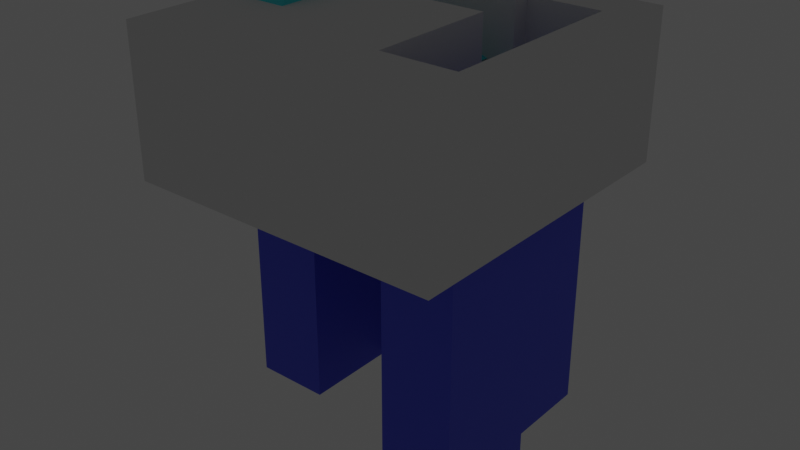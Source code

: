 # Source: bonus.blend  (saved by Blender 2.93.20; exported with 4.5.12 LTS)
import bpy
from mathutils import Matrix  # noqa: F401  (used for matrix-valued properties, if any)

bpy.ops.wm.read_factory_settings(use_empty=True)
scene = bpy.context.scene
scene.name = 'Scene'

# ---- collections
col_collection = bpy.data.collections.new('Collection'); scene.collection.children.link(col_collection)

# ---- materials (node trees are filled in below, after node groups)
mat_base = bpy.data.materials.new('Base')
mat_base.use_transparent_shadow = False
mat_second = bpy.data.materials.new('Second')
mat_second.use_transparent_shadow = False
mat_material = bpy.data.materials.new('Material')
mat_material.use_transparent_shadow = False
mat_white = bpy.data.materials.new('White')
mat_white.use_transparent_shadow = False

# ---- material node trees
mat_base.use_nodes = True; mat_base.node_tree.nodes.clear()
_N = mat_base.node_tree.nodes; _L = mat_base.node_tree.links
n0 = _N.new('ShaderNodeBsdfPrincipled'); n0.name = 'Principled BSDF'; n0.location = (10, 300)
n0.distribution = 'GGX'
n0.subsurface_method = 'BURLEY'
n0.inputs[0].default_value = (0.06817, 0.09296, 0.8, 1.0)
n0.inputs[3].default_value = 1.45
n0.inputs[27].default_value = (0.0, 0.0, 0.0, 1.0)
n0.inputs[28].default_value = 1.0
n1 = _N.new('ShaderNodeOutputMaterial'); n1.name = 'Material Output'; n1.location = (300, 300)
_L.new(n0.outputs[0], n1.inputs[0])
n1.is_active_output = True
mat_second.use_nodes = True; mat_second.node_tree.nodes.clear()
_N = mat_second.node_tree.nodes; _L = mat_second.node_tree.links
n0 = _N.new('ShaderNodeBsdfPrincipled'); n0.name = 'Principled BSDF'; n0.location = (10, 300)
n0.distribution = 'GGX'
n0.subsurface_method = 'BURLEY'
n0.inputs[0].default_value = (0.0385, 0.7326, 0.8, 1.0)
n0.inputs[3].default_value = 1.45
n0.inputs[27].default_value = (0.0, 0.0, 0.0, 1.0)
n0.inputs[28].default_value = 1.0
n1 = _N.new('ShaderNodeOutputMaterial'); n1.name = 'Material Output'; n1.location = (300, 300)
_L.new(n0.outputs[0], n1.inputs[0])
n1.is_active_output = True
mat_material.use_nodes = True; mat_material.node_tree.nodes.clear()
_N = mat_material.node_tree.nodes; _L = mat_material.node_tree.links
n0 = _N.new('ShaderNodeBsdfPrincipled'); n0.name = 'Principled BSDF'; n0.location = (10, 300)
n0.distribution = 'GGX'
n0.subsurface_method = 'BURLEY'
n0.inputs[0].default_value = (0.0999, 0.1356, 0.2122, 1.0)
n0.inputs[3].default_value = 1.45
n0.inputs[27].default_value = (0.0, 0.0, 0.0, 1.0)
n0.inputs[28].default_value = 1.0
n1 = _N.new('ShaderNodeOutputMaterial'); n1.name = 'Material Output'; n1.location = (300, 300)
_L.new(n0.outputs[0], n1.inputs[0])
n1.is_active_output = True
mat_white.use_nodes = True; mat_white.node_tree.nodes.clear()
_N = mat_white.node_tree.nodes; _L = mat_white.node_tree.links
n0 = _N.new('ShaderNodeOutputMaterial'); n0.name = 'Material Output'; n0.location = (300, 300)
n1 = _N.new('ShaderNodeEmission'); n1.name = 'Emission'; n1.location = (10, 300)
_L.new(n1.outputs[0], n0.inputs[0])
n0.is_active_output = True

# ---- world
world_world = bpy.data.worlds.new('World'); scene.world = world_world
world_world.use_nodes = True; world_world.node_tree.nodes.clear()
_N = world_world.node_tree.nodes; _L = world_world.node_tree.links
n0 = _N.new('ShaderNodeOutputWorld'); n0.name = 'World Output'; n0.location = (300, 300)
n1 = _N.new('ShaderNodeBackground'); n1.name = 'Background'; n1.location = (10, 300)
n1.inputs[0].default_value = (0.05088, 0.05088, 0.05088, 1.0)
_L.new(n1.outputs[0], n0.inputs[0])
n0.is_active_output = True
world_world.color = (0.05088, 0.05088, 0.05088)
world_world.use_sun_shadow = False
world_world.sun_shadow_jitter_overblur = 0.0

# ---- meshes
me_cube_002 = bpy.data.meshes.new('Cube.002')
me_cube_002.from_pydata([(-1.0, -1.0, -17.47), (-1.0, -1.0, 1.0), (-1.0, 1.0, -17.47), (-1.0, 1.0, 1.0), (1.0, -1.0, -17.47), (1.0, -1.0, 1.0), (1.0, 1.0, -17.47), (1.0, 1.0, 1.0)], [], [(0, 1, 3, 2), (2, 3, 7, 6), (6, 7, 5, 4), (4, 5, 1, 0), (2, 6, 4, 0), (7, 3, 1, 5)])
_uv = me_cube_002.uv_layers.new(name='UVMap')
_uv.uv.foreach_set('vector', [0.375, 0.0, 0.625, 0.0, 0.625, 0.25, 0.375, 0.25, 0.375, 0.25, 0.625, 0.25, 0.625, 0.5, 0.375, 0.5, 0.375, 0.5, 0.625, 0.5, 0.625, 0.75, 0.375, 0.75, 0.375, 0.75, 0.625, 0.75, 0.625, 1.0, 0.375, 1.0, 0.125, 0.5, 0.375, 0.5, 0.375, 0.75, 0.125, 0.75, 0.625, 0.5, 0.875, 0.5, 0.875, 0.75, 0.625, 0.75])
me_cube_002.materials.append(mat_base)
me_cube_002.use_remesh_fix_poles = True
me_cube_002.use_remesh_preserve_attributes = False
me_cube_002.update()
me_cube_003 = bpy.data.meshes.new('Cube.003')
me_cube_003.from_pydata([(-1.0, -1.0, -15.93), (-1.0, -1.0, 1.0), (-1.0, 1.891, -15.93), (-1.0, 1.891, 1.0), (1.0, -1.0, -15.93), (1.0, -1.0, 1.0), (1.0, 1.891, -15.93), (1.0, 1.891, 1.0)], [], [(0, 1, 3, 2), (2, 3, 7, 6), (6, 7, 5, 4), (4, 5, 1, 0), (2, 6, 4, 0), (7, 3, 1, 5)])
_uv = me_cube_003.uv_layers.new(name='UVMap')
_uv.uv.foreach_set('vector', [0.375, 0.0, 0.625, 0.0, 0.625, 0.25, 0.375, 0.25, 0.375, 0.25, 0.625, 0.25, 0.625, 0.5, 0.375, 0.5, 0.375, 0.5, 0.625, 0.5, 0.625, 0.75, 0.375, 0.75, 0.375, 0.75, 0.625, 0.75, 0.625, 1.0, 0.375, 1.0, 0.125, 0.5, 0.375, 0.5, 0.375, 0.75, 0.125, 0.75, 0.625, 0.5, 0.875, 0.5, 0.875, 0.75, 0.625, 0.75])
me_cube_003.materials.append(mat_base)
me_cube_003.use_remesh_fix_poles = True
me_cube_003.use_remesh_preserve_attributes = False
me_cube_003.update()
me_cube_004 = bpy.data.meshes.new('Cube.004')
me_cube_004.from_pydata([(-1.0, -2.124, -15.79), (-1.0, -2.124, 3.084), (-1.0, 1.879, -15.79), (-1.0, 1.879, 1.0), (1.0, -2.124, -15.79), (1.0, -2.124, 3.084), (1.0, 1.879, -15.79), (1.0, 1.879, 1.0)], [], [(0, 1, 3, 2), (2, 3, 7, 6), (6, 7, 5, 4), (4, 5, 1, 0), (2, 6, 4, 0), (7, 3, 1, 5)])
_uv = me_cube_004.uv_layers.new(name='UVMap')
_uv.uv.foreach_set('vector', [0.375, 0.0, 0.625, 0.0, 0.625, 0.25, 0.375, 0.25, 0.375, 0.25, 0.625, 0.25, 0.625, 0.5, 0.375, 0.5, 0.375, 0.5, 0.625, 0.5, 0.625, 0.75, 0.375, 0.75, 0.375, 0.75, 0.625, 0.75, 0.625, 1.0, 0.375, 1.0, 0.125, 0.5, 0.375, 0.5, 0.375, 0.75, 0.125, 0.75, 0.625, 0.5, 0.875, 0.5, 0.875, 0.75, 0.625, 0.75])
me_cube_004.use_remesh_fix_poles = True
me_cube_004.use_remesh_preserve_attributes = False
me_cube_004.update()
me_plane = bpy.data.meshes.new('Plane')
me_plane.from_pydata([(-1.0, -1.0, 0.0), (1.0, -1.0, 0.0), (-1.0, 1.0, 0.0), (1.0, 1.0, 0.0)], [], [(0, 1, 3, 2)])
_uv = me_plane.uv_layers.new(name='UVMap')
_uv.uv.foreach_set('vector', [0.0, 0.0, 1.0, 0.0, 1.0, 1.0, 0.0, 1.0])
me_plane.materials.append(mat_second)
me_plane.use_remesh_fix_poles = True
me_plane.use_remesh_preserve_attributes = False
me_plane.update()
me_cube_006 = bpy.data.meshes.new('Cube.006')
me_cube_006.from_pydata([(-1.0, -3.71, -15.93), (-1.0, -3.71, 3.084), (-1.0, 1.891, -15.93), (-1.0, 1.891, 3.084), (1.0, -3.71, -15.93), (1.0, -3.71, 3.084), (1.0, 1.891, -15.93), (1.0, 1.891, 3.084)], [], [(0, 1, 3, 2), (2, 3, 7, 6), (6, 7, 5, 4), (4, 5, 1, 0), (2, 6, 4, 0), (7, 3, 1, 5)])
_uv = me_cube_006.uv_layers.new(name='UVMap')
_uv.uv.foreach_set('vector', [0.375, 0.0, 0.625, 0.0, 0.625, 0.25, 0.375, 0.25, 0.375, 0.25, 0.625, 0.25, 0.625, 0.5, 0.375, 0.5, 0.375, 0.5, 0.625, 0.5, 0.625, 0.75, 0.375, 0.75, 0.375, 0.75, 0.625, 0.75, 0.625, 1.0, 0.375, 1.0, 0.125, 0.5, 0.375, 0.5, 0.375, 0.75, 0.125, 0.75, 0.625, 0.5, 0.875, 0.5, 0.875, 0.75, 0.625, 0.75])
me_cube_006.materials.append(mat_base)
me_cube_006.use_remesh_fix_poles = True
me_cube_006.use_remesh_preserve_attributes = False
me_cube_006.update()
me_cube = bpy.data.meshes.new('Cube')
me_cube.from_pydata([(-1.0, -1.0, -1.0), (-1.0, -1.0, 1.0), (-1.0, 1.0, -1.0), (-1.0, 1.0, 1.0), (1.0, -1.0, -1.0), (1.0, -1.0, 1.0), (1.0, 1.0, -1.0), (1.0, 1.0, 1.0), (0.3302, 0.1571, -1.0), (0.804, -0.5536, -1.0), (0.3302, -0.5536, -1.0), (0.3302, -0.5536, 1.0), (0.3302, 0.1571, 1.0), (0.804, -0.5536, 1.0), (-0.3809, 0.6707, -1.0), (-0.3809, 0.5825, -1.0), (-0.5217, 0.6707, -1.0), (-0.8547, 0.1571, -1.0), (-0.8547, 0.6707, -1.0), (-0.3809, 0.1571, -1.0), (-0.3809, 0.287, -1.0), (-0.8547, 0.1571, 1.0), (-0.8547, 0.6707, 1.0), (-0.5217, 0.6707, 1.0), (-0.3809, 0.1571, 1.0), (-0.3809, 0.287, 1.0), (-0.3809, 0.6707, 1.0), (-0.3809, 0.5825, 1.0), (0.804, 0.1571, -1.0), (0.804, 0.6987, -1.0), (0.3302, 0.5825, -1.0), (0.3302, 0.6987, -1.0), (0.3302, 0.287, -1.0), (0.3302, 0.1423, -1.0), (0.804, 0.1423, -1.0), (0.804, 0.1423, -1.0), (0.804, 0.1571, 1.0), (0.804, 0.1423, 1.0), (0.804, 0.1423, 1.0), (0.3302, 0.287, 1.0), (0.3302, 0.1423, 1.0), (0.804, 0.6987, 1.0), (0.3302, 0.5825, 1.0), (0.3302, 0.6987, 1.0)], [], [(0, 1, 3, 2), (2, 3, 7, 6), (6, 7, 5, 4), (4, 5, 1, 0), (2, 6, 28, 29, 31, 30, 15, 14, 16), (20, 32, 8, 33, 10, 9, 4, 0, 2, 16, 18, 17, 19), (28, 6, 4, 9, 35, 34), (38, 13, 5, 7, 36, 37), (22, 23, 3, 1, 5, 13, 11, 40, 12, 39, 25, 24, 21), (36, 7, 3, 23, 26, 27, 42, 43, 41), (11, 10, 33, 40), (33, 8, 12, 40), (35, 9, 13, 38), (9, 10, 11, 13), (42, 27, 15, 30), (20, 25, 39, 32), (21, 17, 18, 22), (22, 18, 16, 14, 26, 23), (27, 26, 14, 15), (19, 24, 25, 20), (19, 17, 21, 24), (39, 12, 8, 32), (30, 31, 43, 42), (43, 31, 29, 41), (29, 28, 34, 37, 36, 41), (38, 37, 34, 35)])
_uv = me_cube.uv_layers.new(name='UVMap')
_uv.uv.foreach_set('vector', [0.375, 0.0, 0.625, 0.0, 0.625, 0.25, 0.375, 0.25, 0.375, 0.25, 0.625, 0.25, 0.625, 0.5, 0.375, 0.5, 0.375, 0.5, 0.625, 0.5, 0.625, 0.75, 0.375, 0.75, 0.375, 0.75, 0.625, 0.75, 0.625, 1.0, 0.375, 1.0, 0.125, 0.5, 0.375, 0.5, 0.3505, 0.6054, 0.3505, 0.5377, 0.2913, 0.5377, 0.2913, 0.5522, 0.2024, 0.5522, 0.2024, 0.5412, 0.1848, 0.5412, 0.2024, 0.5891, 0.2913, 0.5891, 0.2913, 0.6054, 0.2913, 0.6072, 0.2913, 0.6942, 0.3505, 0.6942, 0.375, 0.75, 0.125, 0.75, 0.125, 0.5, 0.1848, 0.5412, 0.1432, 0.5412, 0.1432, 0.6054, 0.2024, 0.6054, 0.3505, 0.6054, 0.375, 0.5, 0.375, 0.75, 0.3505, 0.6942, 0.3505, 0.6072, 0.3505, 0.6072, 0.6495, 0.6072, 0.6495, 0.6942, 0.625, 0.75, 0.625, 0.5, 0.6495, 0.6054, 0.6495, 0.6072, 0.8568, 0.5412, 0.8152, 0.5412, 0.875, 0.5, 0.875, 0.75, 0.625, 0.75, 0.6495, 0.6942, 0.7087, 0.6942, 0.7087, 0.6072, 0.7087, 0.6054, 0.7087, 0.5891, 0.7976, 0.5891, 0.7976, 0.6054, 0.8568, 0.6054, 0.6495, 0.6054, 0.625, 0.5, 0.875, 0.5, 0.8152, 0.5412, 0.7976, 0.5412, 0.7976, 0.5522, 0.7087, 0.5522, 0.7087, 0.5377, 0.6495, 0.5377, 0.519, 0.0, 0.4412, 0.0, 0.4412, 0.2448, 0.519, 0.2448, 0.4412, 0.2448, 0.4412, 0.25, 0.519, 0.25, 0.519, 0.2448, 0.4412, 0.5052, 0.4412, 0.75, 0.519, 0.75, 0.519, 0.5052, 0.4412, 0.75, 0.4412, 1.0, 0.519, 1.0, 0.519, 0.75, 0.4936, 0.0, 0.4936, 0.0, 0.4175, 0.0, 0.4175, 0.0, 0.4228, 0.5, 0.5084, 0.5, 0.5084, 0.5, 0.4228, 0.5, 0.4946, 0.0, 0.419, 0.0, 0.419, 0.25, 0.4946, 0.25, 0.4946, 0.25, 0.419, 0.25, 0.419, 0.4257, 0.419, 0.5, 0.4946, 0.5, 0.4946, 0.4257, 0.4946, 0.5429, 0.4946, 0.5, 0.419, 0.5, 0.419, 0.5429, 0.419, 0.75, 0.4946, 0.75, 0.4946, 0.6868, 0.419, 0.6868, 0.419, 0.75, 0.419, 1.0, 0.4946, 1.0, 0.4946, 0.75, 0.5669, 0.06502, 0.5669, 0.006638, 0.482, 0.006638, 0.482, 0.06502, 0.482, 0.1978, 0.482, 0.25, 0.5669, 0.25, 0.5669, 0.1978, 0.5669, 0.25, 0.482, 0.25, 0.482, 0.5, 0.5669, 0.5, 0.482, 0.5, 0.482, 0.7434, 0.482, 0.75, 0.5669, 0.75, 0.5669, 0.7434, 0.5669, 0.5, 0.5669, 0.75, 0.5669, 0.75, 0.482, 0.75, 0.482, 0.75])
me_cube.use_remesh_fix_poles = True
me_cube.use_remesh_preserve_attributes = False
me_cube.update()
me_cube_005 = bpy.data.meshes.new('Cube.005')
me_cube_005.from_pydata([(-1.0, -1.0, -1.0), (-1.0, -1.0, 1.0), (-1.0, 1.0, -1.0), (-1.0, 1.0, 1.0), (1.0, -1.0, -1.0), (1.0, -1.0, 1.0), (1.0, 1.0, -1.0), (1.0, 1.0, 1.0)], [], [(0, 1, 3, 2), (2, 3, 7, 6), (6, 7, 5, 4), (4, 5, 1, 0), (2, 6, 4, 0), (7, 3, 1, 5)])
_uv = me_cube_005.uv_layers.new(name='UVMap')
_uv.uv.foreach_set('vector', [0.375, 0.0, 0.625, 0.0, 0.625, 0.25, 0.375, 0.25, 0.375, 0.25, 0.625, 0.25, 0.625, 0.5, 0.375, 0.5, 0.375, 0.5, 0.625, 0.5, 0.625, 0.75, 0.375, 0.75, 0.375, 0.75, 0.625, 0.75, 0.625, 1.0, 0.375, 1.0, 0.125, 0.5, 0.375, 0.5, 0.375, 0.75, 0.125, 0.75, 0.625, 0.5, 0.875, 0.5, 0.875, 0.75, 0.625, 0.75])
me_cube_005.materials.append(mat_material)
me_cube_005.use_remesh_fix_poles = True
me_cube_005.use_remesh_preserve_attributes = False
me_cube_005.update()
me_cube_007 = bpy.data.meshes.new('Cube.007')
me_cube_007.from_pydata([(-1.19, -1.845, -1.0), (-1.0, -1.0, 1.0), (-1.19, 1.845, -1.0), (-1.0, 1.0, 1.0), (1.19, -1.845, -1.0), (1.0, -1.0, 1.0), (1.19, 1.845, -1.0), (1.0, 1.0, 1.0)], [], [(0, 1, 3, 2), (2, 3, 7, 6), (6, 7, 5, 4), (4, 5, 1, 0), (2, 6, 4, 0), (7, 3, 1, 5)])
_uv = me_cube_007.uv_layers.new(name='UVMap')
_uv.uv.foreach_set('vector', [0.375, 0.0, 0.625, 0.0, 0.625, 0.25, 0.375, 0.25, 0.375, 0.25, 0.625, 0.25, 0.625, 0.5, 0.375, 0.5, 0.375, 0.5, 0.625, 0.5, 0.625, 0.75, 0.375, 0.75, 0.375, 0.75, 0.625, 0.75, 0.625, 1.0, 0.375, 1.0, 0.125, 0.5, 0.375, 0.5, 0.375, 0.75, 0.125, 0.75, 0.625, 0.5, 0.875, 0.5, 0.875, 0.75, 0.625, 0.75])
me_cube_007.materials.append(mat_second)
me_cube_007.use_remesh_fix_poles = True
me_cube_007.use_remesh_preserve_attributes = False
me_cube_007.update()
me_cube_008 = bpy.data.meshes.new('Cube.008')
me_cube_008.from_pydata([(-0.6915, 0.05403, -1.0), (-0.6915, 0.05403, 0.2837), (-0.6915, 0.8985, -1.0), (-0.6915, 0.8985, 0.2837), (1.207, 0.05403, -1.0), (1.207, 0.05403, 0.2837), (1.207, 0.8985, -1.0), (1.207, 0.8985, 0.2837)], [], [(0, 1, 3, 2), (2, 3, 7, 6), (6, 7, 5, 4), (4, 5, 1, 0), (2, 6, 4, 0), (7, 3, 1, 5)])
_uv = me_cube_008.uv_layers.new(name='UVMap')
_uv.uv.foreach_set('vector', [0.375, 0.0, 0.625, 0.0, 0.625, 0.25, 0.375, 0.25, 0.375, 0.25, 0.625, 0.25, 0.625, 0.5, 0.375, 0.5, 0.375, 0.5, 0.625, 0.5, 0.625, 0.75, 0.375, 0.75, 0.375, 0.75, 0.625, 0.75, 0.625, 1.0, 0.375, 1.0, 0.125, 0.5, 0.375, 0.5, 0.375, 0.75, 0.125, 0.75, 0.625, 0.5, 0.875, 0.5, 0.875, 0.75, 0.625, 0.75])
me_cube_008.use_remesh_fix_poles = True
me_cube_008.use_remesh_preserve_attributes = False
me_cube_008.update()
me_plane_001 = bpy.data.meshes.new('Plane.001')
me_plane_001.from_pydata([(-1.0, -1.0, 0.0), (1.0, -1.0, 0.0), (-1.0, 1.0, 0.0), (1.0, 1.0, 0.0)], [], [(0, 1, 3, 2)])
_uv = me_plane_001.uv_layers.new(name='UVMap')
_uv.uv.foreach_set('vector', [0.0, 0.0, 1.0, 0.0, 1.0, 1.0, 0.0, 1.0])
me_plane_001.materials.append(mat_white)
me_plane_001.use_remesh_fix_poles = True
me_plane_001.use_remesh_preserve_attributes = False
me_plane_001.update()

# ---- objects
ob_cube_001 = bpy.data.objects.new('Cube.001', me_cube_002)
ob_cube_002 = bpy.data.objects.new('Cube.002', me_cube_003)
ob_cube_003 = bpy.data.objects.new('Cube.003', me_cube_004)
ob_plane = bpy.data.objects.new('Plane', me_plane)
ob_cube_004 = bpy.data.objects.new('Cube.004', me_cube_006)
ob_cube_005 = bpy.data.objects.new('Cube.005', me_cube)
ob_cube = bpy.data.objects.new('Cube', me_cube_005)
ob_cube_006 = bpy.data.objects.new('Cube.006', me_cube_007)
ob_cube_007 = bpy.data.objects.new('Cube.007', me_cube_008)
ob_plane_001 = bpy.data.objects.new('Plane.001', me_plane_001)

# ---- transforms, parenting, visibility, modifiers, constraints
ob_cube_001.location = (3.0, 1.496, 0.0)
ob_cube_001.scale = (2.0, 3.0, 1.0)
ob_cube_002.location = (3.0, 5.996, 0.0)
ob_cube_002.scale = (2.0, 1.5, 1.0)
ob_cube_003.location = (-1.819, 6.84, 2.98e-08)
ob_cube_003.rotation_euler = (0.0, -0.0, -1.571)
ob_cube_003.scale = (1.247, 1.5, 1.0)
ob_plane.location = (-4.663, 6.84, 2.994)
ob_plane.rotation_euler = (-0.3247, -1.658e-08, -1.571)
ob_plane.scale = (1.247, 0.2338, 1.0)
_m = ob_plane.modifiers.new('Array', 'ARRAY')
_m.count = 9
_m.use_constant_offset = True
_m.constant_offset_displace = (0.0, 1.0, 0.0)
_m.relative_offset_displace = (0.0, 1.0, 0.0)
ob_cube_004.location = (-7.004, 5.996, 0.0)
ob_cube_004.scale = (2.0, 1.5, 1.0)
ob_cube_005.location = (-1.788, 3.17, 0.8241)
ob_cube_005.scale = (8.442, 8.442, 3.863)
ob_cube.location = (-7.63, 2.258, 4.084)
_m = ob_cube.modifiers.new('Boolean', 'BOOLEAN')
_m.object = ob_cube_007
ob_cube_006.location = (-7.63, 2.258, 5.132)
ob_cube_006.scale = (1.0, 1.0, 0.5391)
ob_cube_007.location = (-7.63, 2.258, 4.084)
ob_plane_001.location = (-7.26, 2.621, 3.628)
ob_plane_001.rotation_euler = (3.423e-08, 1.571, 0.0)
ob_plane_001.scale = (0.8334, 0.6101, 0.6101)

# ---- collection membership
col_collection.objects.link(ob_cube_001)
col_collection.objects.link(ob_cube_002)
col_collection.objects.link(ob_cube_003)
col_collection.objects.link(ob_plane)
col_collection.objects.link(ob_cube_004)
col_collection.objects.link(ob_cube_005)
col_collection.objects.link(ob_cube)
col_collection.objects.link(ob_cube_006)
col_collection.objects.link(ob_cube_007)
col_collection.objects.link(ob_plane_001)

# ---- scene / render settings (as saved in the file)
scene.frame_start = 1; scene.frame_end = 250; scene.frame_set(1)
scene.render.engine = 'BLENDER_EEVEE_NEXT'
scene.cycles.use_denoising = False
scene.cycles.samples = 128
scene.cycles.sampling_pattern = 'TABULATED_SOBOL'
scene.cycles.use_adaptive_sampling = False
scene.cycles.use_light_tree = False
scene.view_settings.view_transform = 'Filmic'
bpy.context.view_layer.update()

# ---- added for rendering (the .blend has no active camera): camera
cam_auto = bpy.data.cameras.new('AutoCamera')
cam_auto.lens = 50.0
cam_auto.sensor_width = 36.0
cam_auto.clip_end = 1000.0
ob_auto_camera = bpy.data.objects.new('AutoCamera', cam_auto)
scene.collection.objects.link(ob_auto_camera)
ob_auto_camera.location = (28.9787, -33.7504, 18.7129)
ob_auto_camera.rotation_euler = (1.09748, -7.21219e-08, 0.694738)
scene.camera = ob_auto_camera
bpy.context.view_layer.update()
